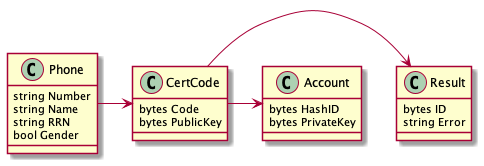

The diagram above was rendered by PlantUML. Its source (embedded in the PNG):
@startuml client-register-class

class Phone {
    string Number
    string Name
    string RRN
    bool Gender
}

Phone -right-> CertCode

class CertCode {
    bytes Code
    bytes PublicKey
}

CertCode -right-> Result

class Account {
    bytes HashID
    bytes PrivateKey
}

CertCode -right-> Account

class Result {
    bytes ID
    string Error
}

@enduml